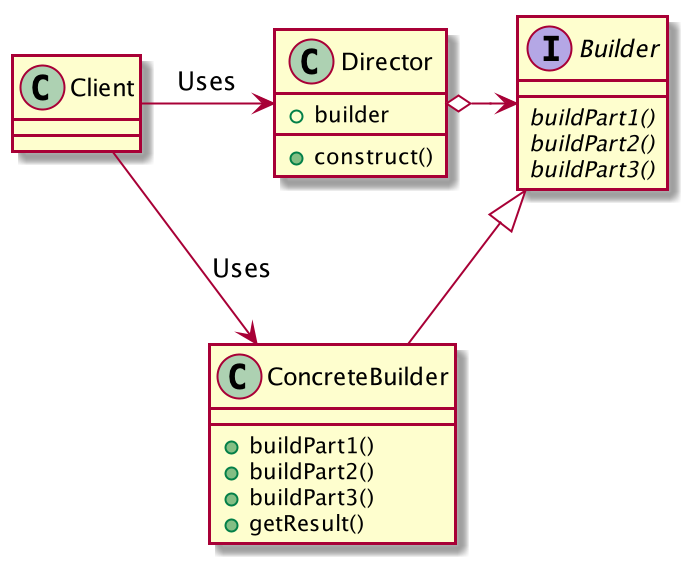

The diagram above was rendered by PlantUML. Its source (embedded in the PNG):
@startuml

class Client
class Director{
    +builder
    +construct()
}
interface Builder{
    {abstract}buildPart1()
    {abstract}buildPart2()
    {abstract}buildPart3()
}
class ConcreteBuilder{
    +buildPart1()
    +buildPart2()
    +buildPart3()
    +getResult()
}
Client -r-> Director: Uses
Director o-r-> Builder
ConcreteBuilder -u-|> Builder
Client --> ConcreteBuilder:Uses
@enduml